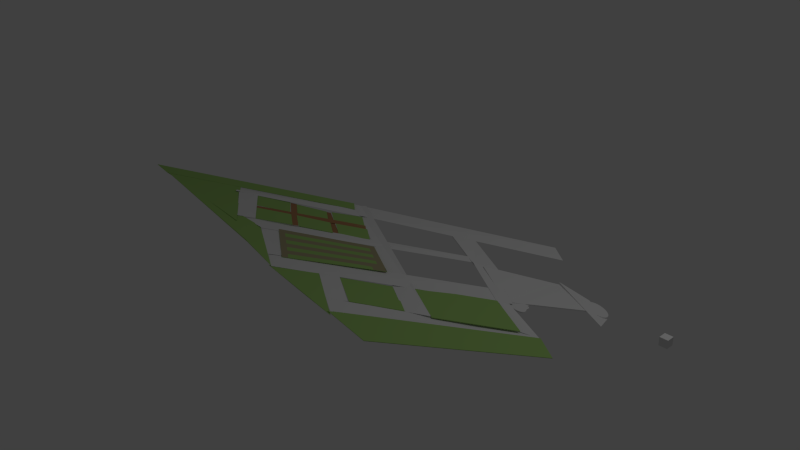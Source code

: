 # Source: MarvisBlendFile.blend  (saved by Blender 2.65.0; exported with 4.5.12 LTS)
import bpy
from mathutils import Matrix  # noqa: F401  (used for matrix-valued properties, if any)

bpy.ops.wm.read_factory_settings(use_empty=True)
scene = bpy.context.scene
scene.name = 'Scene'

# ---- collections
col_collection_1 = bpy.data.collections.new('Collection 1'); scene.collection.children.link(col_collection_1)

# ---- materials (node trees are filled in below, after node groups)
mat_whitegravel = bpy.data.materials.new('whitegravel')
mat_whitegravel.alpha_threshold = 0.0
mat_whitegravel.use_transparent_shadow = False
mat_whitegravel.preview_render_type = 'FLAT'
mat_whitegravel.roughness = 0.5
mat_whitegravel.line_color = (0.0, 0.0, 0.0, 1.0)
mat_blownfloor = bpy.data.materials.new('blownfloor')
mat_blownfloor.alpha_threshold = 0.0
mat_blownfloor.use_transparent_shadow = False
mat_blownfloor.preview_render_type = 'FLAT'
mat_blownfloor.diffuse_color = (0.402, 0.3626, 0.2155, 1.0)
mat_blownfloor.roughness = 0.5
mat_blownfloor.line_color = (0.0, 0.0, 0.0, 1.0)
mat_blown = bpy.data.materials.new('blown')
mat_blown.alpha_threshold = 0.0
mat_blown.use_transparent_shadow = False
mat_blown.preview_render_type = 'FLAT'
mat_blown.diffuse_color = (0.448, 0.2292, 0.1131, 1.0)
mat_blown.roughness = 0.5
mat_blown.line_color = (0.0, 0.0, 0.0, 1.0)
mat_floorgrass = bpy.data.materials.new('floorGrass')
mat_floorgrass.alpha_threshold = 0.0
mat_floorgrass.use_transparent_shadow = False
mat_floorgrass.preview_render_type = 'FLAT'
mat_floorgrass.diffuse_color = (0.3535, 0.5815, 0.1699, 1.0)
mat_floorgrass.roughness = 0.5
mat_floorgrass.line_color = (0.0, 0.0, 0.0, 1.0)

# ---- material node trees

# ---- world
world_world = bpy.data.worlds.new('World'); scene.world = world_world
world_world.color = (0.05088, 0.05088, 0.05088)
world_world.use_sun_shadow = False
world_world.sun_shadow_jitter_overblur = 0.0
world_world.cycles.sampling_method = 'MANUAL'
world_world.cycles.sample_map_resolution = 256

# ---- cameras
cam_camera = bpy.data.cameras.new('Camera')
cam_camera.clip_end = 100.0
cam_camera.lens = 35.0
cam_camera.sensor_width = 32.0
cam_camera.sensor_height = 18.0
cam_camera.ortho_scale = 7.314
cam_camera.dof.focus_distance = 0.0
cam_camera.dof.aperture_fstop = 128.0

# ---- lights
light_lamp = bpy.data.lights.new('Lamp', 'POINT')
light_lamp.transmission_factor = 0.0
light_lamp.cutoff_distance = 30.0
light_lamp.energy = 100.0
light_lamp.shadow_buffer_clip_start = 1.001
light_lamp.shadow_soft_size = 0.1
light_lamp.shadow_maximum_resolution = 0.006
light_lamp.use_absolute_resolution = True
light_lamp.cycles.use_multiple_importance_sampling = False

# ---- meshes
me_cube_013 = bpy.data.meshes.new('Cube.013')
me_cube_013.from_pydata([(-0.01957, -1.256, -2.508), (-0.04462, -0.7385, -2.283), (0.02155, 0.413, -0.1352), (0.03966, -0.1461, -0.6394), (-0.01957, -1.256, -2.417), (-0.04462, -0.7385, -2.192), (0.02155, 0.413, -0.04422), (0.03966, -0.1461, -0.5484)], [], [(4, 5, 1, 0), (5, 6, 2, 1), (6, 7, 3, 2), (7, 4, 0, 3), (0, 1, 2, 3), (7, 6, 5, 4)])
me_cube_013.materials.append(mat_whitegravel)
me_cube_013.use_remesh_preserve_volume = False
me_cube_013.use_remesh_preserve_attributes = False
me_cube_013.use_mirror_vertex_groups = False
me_cube_013.update()
me_cylinder_002 = bpy.data.meshes.new('Cylinder.002')
me_cylinder_002.from_pydata([(0.0, 0.0455, -0.0455), (0.0, 0.0455, 0.0455), (0.004637, 0.07013, -0.0455), (0.008877, 0.04463, 0.0455), (0.01317, 0.06754, -0.0455), (0.01741, 0.04204, 0.0455), (0.02104, 0.06333, -0.0455), (0.02104, 0.06333, 0.0455), (0.02794, 0.05768, -0.0455), (0.03218, 0.03218, 0.0455), (0.03895, 0.01192, -0.0455), (0.03784, 0.02528, 0.0455), (0.04204, 0.01741, -0.0455), (0.04204, 0.01741, 0.0455), (0.04463, 0.008877, -0.0455), (0.04463, 0.008877, 0.0455), (0.0455, 3.435e-09, -0.0455), (0.0455, 3.435e-09, 0.0455), (0.04463, -0.008877, -0.0455), (0.04463, -0.008877, 0.0455), (0.04204, -0.01741, -0.0455), (0.04204, -0.01741, 0.0455), (0.03784, -0.02528, -0.0455), (0.03784, -0.02528, 0.0455), (0.03218, -0.03218, -0.0455), (0.03218, -0.03218, 0.0455), (0.02528, -0.03784, -0.0455), (0.02528, -0.03784, 0.0455), (0.01741, -0.04204, -0.0455), (0.01741, -0.04204, 0.0455), (0.008877, -0.04463, -0.0455), (0.008877, -0.04463, 0.0455), (-1.483e-08, -0.0455, -0.0455), (-1.483e-08, -0.0455, 0.0455), (-0.008877, -0.04463, -0.0455), (-0.008877, -0.04463, 0.0455), (-0.01741, -0.04204, -0.0455), (-0.01741, -0.04204, 0.0455), (-0.02528, -0.03784, -0.0455), (-0.02528, -0.03784, 0.0455), (-0.03218, -0.03218, -0.0455), (-0.03218, -0.03218, 0.0455), (-0.03784, -0.02528, -0.0455), (-0.03784, -0.02528, 0.0455), (-0.04204, -0.01741, -0.0455), (-0.04204, -0.01741, 0.0455), (-0.04463, -0.008877, -0.0455), (-0.04463, -0.008877, 0.0455), (-0.0455, 4.394e-08, -0.0455), (-0.0455, 4.394e-08, 0.0455), (-0.04463, 0.008877, -0.0455), (-0.04463, 0.008877, 0.0455), (-0.04204, 0.01741, -0.0455), (-0.04204, 0.01741, 0.0455), (-0.03784, 0.02528, -0.0455), (-0.03784, 0.02528, 0.0455), (-0.03218, 0.03218, -0.0455), (-0.03218, 0.03218, 0.0455), (-0.02528, 0.03784, -0.0455), (-0.02528, 0.03784, 0.0455), (-0.01741, 0.04204, -0.0455), (-0.01741, 0.04204, 0.0455), (-0.008877, 0.04463, -0.0455), (-0.008877, 0.04463, 0.0455)], [], [(0, 1, 3, 2), (2, 3, 5, 4), (4, 5, 7, 6), (6, 7, 9, 8), (8, 9, 11, 10), (10, 11, 13, 12), (12, 13, 15, 14), (14, 15, 17, 16), (16, 17, 19, 18), (18, 19, 21, 20), (20, 21, 23, 22), (22, 23, 25, 24), (24, 25, 27, 26), (26, 27, 29, 28), (28, 29, 31, 30), (30, 31, 33, 32), (32, 33, 35, 34), (34, 35, 37, 36), (36, 37, 39, 38), (38, 39, 41, 40), (40, 41, 43, 42), (42, 43, 45, 44), (44, 45, 47, 46), (46, 47, 49, 48), (48, 49, 51, 50), (50, 51, 53, 52), (52, 53, 55, 54), (54, 55, 57, 56), (56, 57, 59, 58), (58, 59, 61, 60), (3, 1, 63, 61, 59, 57, 55, 53, 51, 49, 47, 45, 43, 41, 39, 37, 35, 33, 31, 29, 27, 25, 23, 21, 19, 17, 15, 13, 11, 9, 7, 5), (62, 63, 1, 0), (60, 61, 63, 62), (0, 2, 4, 6, 8, 10, 12, 14, 16, 18, 20, 22, 24, 26, 28, 30, 32, 34, 36, 38, 40, 42, 44, 46, 48, 50, 52, 54, 56, 58, 60, 62)])
me_cylinder_002.materials.append(mat_whitegravel)
me_cylinder_002.use_remesh_preserve_volume = False
me_cylinder_002.use_remesh_preserve_attributes = False
me_cylinder_002.use_mirror_vertex_groups = False
me_cylinder_002.update()
me_plane_019 = bpy.data.meshes.new('Plane.019')
me_plane_019.from_pydata([(0.1266, -0.01468, 0.0655), (-0.1567, 0.004074, -0.07029), (0.1486, 0.02329, 0.1136), (-0.09884, 0.03789, 0.008431)], [], [(1, 0, 2, 3)])
me_plane_019.materials.append(mat_whitegravel)
me_plane_019.use_remesh_preserve_volume = False
me_plane_019.use_remesh_preserve_attributes = False
me_plane_019.use_mirror_vertex_groups = False
me_plane_019.update()
me_cylinder_001 = bpy.data.meshes.new('Cylinder.001')
me_cylinder_001.from_pydata([(0.0, 0.0455, -0.0455), (0.0, 0.0455, 0.0455), (0.008877, 0.04463, -0.0455), (0.008877, 0.04463, 0.0455), (0.01741, 0.04204, -0.0455), (0.01741, 0.04204, 0.0455), (0.02528, 0.03784, -0.0455), (0.02528, 0.03784, 0.0455), (0.03218, 0.03218, -0.0455), (0.03218, 0.03218, 0.0455), (0.03784, 0.02528, -0.0455), (0.03784, 0.02528, 0.0455), (0.04204, 0.01741, -0.0455), (0.04204, 0.01741, 0.0455), (0.04463, 0.008877, -0.0455), (0.04463, 0.008877, 0.0455), (0.0455, 3.435e-09, -0.0455), (0.0455, 3.435e-09, 0.0455), (0.04463, -0.008877, -0.0455), (0.04463, -0.008877, 0.0455), (0.04204, -0.01741, -0.0455), (0.04204, -0.01741, 0.0455), (0.03784, -0.02528, -0.0455), (0.03784, -0.02528, 0.0455), (0.03218, -0.03218, -0.0455), (0.03218, -0.03218, 0.0455), (0.02528, -0.03784, -0.0455), (0.02528, -0.03784, 0.0455), (0.01741, -0.04204, -0.0455), (0.01741, -0.04204, 0.0455), (0.008877, -0.04463, -0.0455), (0.008877, -0.04463, 0.0455), (-1.483e-08, -0.0455, -0.0455), (-1.483e-08, -0.0455, 0.0455), (-0.008877, -0.04463, -0.0455), (-0.008877, -0.04463, 0.0455), (-0.01741, -0.04204, -0.0455), (-0.01741, -0.04204, 0.0455), (-0.02528, -0.03784, -0.0455), (-0.02528, -0.03784, 0.0455), (-0.03218, -0.03218, -0.0455), (-0.03218, -0.03218, 0.0455), (-0.03784, -0.02528, -0.0455), (-0.03784, -0.02528, 0.0455), (-0.04204, -0.01741, -0.0455), (-0.04204, -0.01741, 0.0455), (-0.04463, -0.008877, -0.0455), (-0.04463, -0.008877, 0.0455), (-0.0455, 4.394e-08, -0.0455), (-0.0455, 4.394e-08, 0.0455), (-0.04463, 0.008877, -0.0455), (-0.04463, 0.008877, 0.0455), (-0.04204, 0.01741, -0.0455), (-0.04204, 0.01741, 0.0455), (-0.03784, 0.02528, -0.0455), (-0.03784, 0.02528, 0.0455), (-0.03218, 0.03218, -0.0455), (-0.03218, 0.03218, 0.0455), (-0.02528, 0.03784, -0.0455), (-0.02528, 0.03784, 0.0455), (-0.01741, 0.04204, -0.0455), (-0.01741, 0.04204, 0.0455), (-0.008877, 0.04463, -0.0455), (-0.008877, 0.04463, 0.0455)], [], [(0, 1, 3, 2), (2, 3, 5, 4), (4, 5, 7, 6), (6, 7, 9, 8), (8, 9, 11, 10), (10, 11, 13, 12), (12, 13, 15, 14), (14, 15, 17, 16), (16, 17, 19, 18), (18, 19, 21, 20), (20, 21, 23, 22), (22, 23, 25, 24), (24, 25, 27, 26), (26, 27, 29, 28), (28, 29, 31, 30), (30, 31, 33, 32), (32, 33, 35, 34), (34, 35, 37, 36), (36, 37, 39, 38), (38, 39, 41, 40), (40, 41, 43, 42), (42, 43, 45, 44), (44, 45, 47, 46), (46, 47, 49, 48), (48, 49, 51, 50), (50, 51, 53, 52), (52, 53, 55, 54), (54, 55, 57, 56), (56, 57, 59, 58), (58, 59, 61, 60), (3, 1, 63, 61, 59, 57, 55, 53, 51, 49, 47, 45, 43, 41, 39, 37, 35, 33, 31, 29, 27, 25, 23, 21, 19, 17, 15, 13, 11, 9, 7, 5), (62, 63, 1, 0), (60, 61, 63, 62), (0, 2, 4, 6, 8, 10, 12, 14, 16, 18, 20, 22, 24, 26, 28, 30, 32, 34, 36, 38, 40, 42, 44, 46, 48, 50, 52, 54, 56, 58, 60, 62)])
me_cylinder_001.materials.append(mat_whitegravel)
me_cylinder_001.use_remesh_preserve_volume = False
me_cylinder_001.use_remesh_preserve_attributes = False
me_cylinder_001.use_mirror_vertex_groups = False
me_cylinder_001.update()
me_cube_017 = bpy.data.meshes.new('Cube.017')
me_cube_017.from_pydata([(-0.0492, -0.07864, -0.5356), (-0.07818, 0.2698, -0.1736), (-0.05753, 0.4587, 0.8062), (0.01227, -0.4137, -0.792), (-0.0492, -0.07864, -0.4446), (-0.07818, 0.2698, -0.08256), (-0.05754, 0.4587, 0.8974), (0.01227, -0.4137, -0.7009)], [], [(4, 5, 1, 0), (5, 6, 2, 1), (6, 7, 3, 2), (7, 4, 0, 3), (0, 1, 2, 3), (7, 6, 5, 4)])
me_cube_017.materials.append(mat_whitegravel)
me_cube_017.use_remesh_preserve_volume = False
me_cube_017.use_remesh_preserve_attributes = False
me_cube_017.use_mirror_vertex_groups = False
me_cube_017.update()
me_cube_016 = bpy.data.meshes.new('Cube.016')
me_cube_016.from_pydata([(-0.0492, -0.07864, -0.5356), (-0.07818, 0.2698, -0.1736), (0.03352, 0.2266, -0.2598), (0.06231, -0.224, -0.3908), (-0.0492, -0.07864, -0.4446), (-0.07818, 0.2698, -0.08256), (0.03352, 0.2266, -0.1688), (0.06231, -0.224, -0.2998)], [], [(4, 5, 1, 0), (5, 6, 2, 1), (6, 7, 3, 2), (7, 4, 0, 3), (0, 1, 2, 3), (7, 6, 5, 4)])
me_cube_016.materials.append(mat_whitegravel)
me_cube_016.use_remesh_preserve_volume = False
me_cube_016.use_remesh_preserve_attributes = False
me_cube_016.use_mirror_vertex_groups = False
me_cube_016.update()
me_plane_016 = bpy.data.meshes.new('Plane.016')
me_plane_016.from_pydata([(0.04826, 0.001106, 0.05105), (-0.1221, 0.005795, -0.05819), (0.1078, 0.03854, 0.1107), (-0.113, 0.03263, 0.000505)], [], [(1, 0, 2, 3)])
me_plane_016.materials.append(mat_whitegravel)
me_plane_016.use_remesh_preserve_volume = False
me_plane_016.use_remesh_preserve_attributes = False
me_plane_016.use_mirror_vertex_groups = False
me_plane_016.update()
me_plane_015 = bpy.data.meshes.new('Plane.015')
me_plane_015.from_pydata([(0.02585, -0.03047, -0.0564), (-0.1475, -0.0166, -0.1273), (0.04494, 0.02299, 0.02065), (-0.1124, 0.03343, -0.0566)], [], [(1, 0, 2, 3)])
me_plane_015.materials.append(mat_whitegravel)
me_plane_015.use_remesh_preserve_volume = False
me_plane_015.use_remesh_preserve_attributes = False
me_plane_015.use_mirror_vertex_groups = False
me_plane_015.update()
me_plane_014 = bpy.data.meshes.new('Plane.014')
me_plane_014.from_pydata([(0.05546, -0.04336, -0.03887), (-0.1491, -0.01146, -0.05639), (0.08872, 0.008295, 0.04149), (-0.1044, 0.04233, 0.008976)], [], [(1, 0, 2, 3)])
me_plane_014.materials.append(mat_whitegravel)
me_plane_014.use_remesh_preserve_volume = False
me_plane_014.use_remesh_preserve_attributes = False
me_plane_014.use_mirror_vertex_groups = False
me_plane_014.update()
me_plane_013 = bpy.data.meshes.new('Plane.013')
me_plane_013.from_pydata([(0.05546, -0.04336, -0.03887), (-0.1502, -0.01223, -0.1253), (0.08872, 0.008295, 0.04149), (-0.1038, 0.04312, -0.04752)], [], [(1, 0, 2, 3)])
me_plane_013.materials.append(mat_whitegravel)
me_plane_013.use_remesh_preserve_volume = False
me_plane_013.use_remesh_preserve_attributes = False
me_plane_013.use_mirror_vertex_groups = False
me_plane_013.update()
me_plane_012 = bpy.data.meshes.new('Plane.012')
me_plane_012.from_pydata([(0.1951, -0.1009, -0.2108), (-0.1047, 0.0466, 0.06599), (0.1822, -0.05098, -0.15), (-0.1066, 0.0942, 0.03293)], [], [(1, 0, 2, 3)])
me_plane_012.materials.append(mat_whitegravel)
me_plane_012.use_remesh_preserve_volume = False
me_plane_012.use_remesh_preserve_attributes = False
me_plane_012.use_mirror_vertex_groups = False
me_plane_012.update()
me_plane_011 = bpy.data.meshes.new('Plane.011')
me_plane_011.from_pydata([(0.3511, -0.1683, -0.1984), (-0.1301, 0.008685, 0.004849), (0.3702, -0.1375, -0.2885), (-0.08914, 0.07073, -0.1102)], [], [(1, 0, 2, 3)])
me_plane_011.materials.append(mat_whitegravel)
me_plane_011.use_remesh_preserve_volume = False
me_plane_011.use_remesh_preserve_attributes = False
me_plane_011.use_mirror_vertex_groups = False
me_plane_011.update()
me_plane_010 = bpy.data.meshes.new('Plane.010')
me_plane_010.from_pydata([(0.3509, -0.1894, -0.5858), (-0.09907, 0.02532, -0.08257), (0.3388, -0.1069, -0.5001), (-0.1202, 0.1276, -0.03487)], [], [(1, 0, 2, 3)])
me_plane_010.materials.append(mat_whitegravel)
me_plane_010.use_remesh_preserve_volume = False
me_plane_010.use_remesh_preserve_attributes = False
me_plane_010.use_mirror_vertex_groups = False
me_plane_010.update()
me_plane_009 = bpy.data.meshes.new('Plane.009')
me_plane_009.from_pydata([(0.403, -0.1448, -0.3914), (-0.05222, -0.008172, 0.01351), (0.3977, -0.1111, -0.352), (-0.1066, 0.0942, 0.03293)], [], [(1, 0, 2, 3)])
me_plane_009.materials.append(mat_whitegravel)
me_plane_009.use_remesh_preserve_volume = False
me_plane_009.use_remesh_preserve_attributes = False
me_plane_009.use_mirror_vertex_groups = False
me_plane_009.update()
me_plane_008 = bpy.data.meshes.new('Plane.008')
me_plane_008.from_pydata([(0.3987, -0.157, -0.4195), (-0.04912, -0.05238, -0.00195), (0.3828, -0.08179, -0.3358), (-0.06573, 0.05126, 0.01371)], [], [(1, 0, 2, 3)])
me_plane_008.materials.append(mat_whitegravel)
me_plane_008.use_remesh_preserve_volume = False
me_plane_008.use_remesh_preserve_attributes = False
me_plane_008.use_mirror_vertex_groups = False
me_plane_008.update()
me_plane_007 = bpy.data.meshes.new('Plane.007')
me_plane_007.from_pydata([(0.3235, -0.05626, -0.4122), (-0.05607, -0.02244, -0.03863), (0.2841, -0.007884, -0.4242), (-0.07163, 0.06986, -0.03646)], [], [(1, 0, 2, 3)])
me_plane_007.materials.append(mat_whitegravel)
me_plane_007.use_remesh_preserve_volume = False
me_plane_007.use_remesh_preserve_attributes = False
me_plane_007.use_mirror_vertex_groups = False
me_plane_007.update()
me_plane_006 = bpy.data.meshes.new('Plane.006')
me_plane_006.from_pydata([(0.03941, -0.03829, 0.0), (-0.04395, -0.08863, -0.01711), (0.04521, 0.1227, -0.008553), (-0.03829, 0.03579, -0.02118)], [], [(1, 0, 2, 3)])
me_plane_006.materials.append(mat_blownfloor)
me_plane_006.use_remesh_preserve_volume = False
me_plane_006.use_remesh_preserve_attributes = False
me_plane_006.use_mirror_vertex_groups = False
me_plane_006.update()
me_plane_005 = bpy.data.meshes.new('Plane.005')
me_plane_005.from_pydata([(0.04319, -0.01012, -0.01852), (-0.05231, -0.09656, -0.01618), (0.04614, 0.1293, -0.02536), (-0.04727, 0.03223, -0.0288)], [], [(1, 0, 2, 3)])
me_plane_005.materials.append(mat_blownfloor)
me_plane_005.use_remesh_preserve_volume = False
me_plane_005.use_remesh_preserve_attributes = False
me_plane_005.use_mirror_vertex_groups = False
me_plane_005.update()
me_plane_004 = bpy.data.meshes.new('Plane.004')
me_plane_004.from_pydata([(0.008223, -0.05459, -0.05008), (-0.02873, -0.05844, -0.04682), (0.007898, 0.0613, -0.003819), (-0.02986, 0.05884, 0.009306)], [], [(1, 0, 2, 3)])
me_plane_004.materials.append(mat_blown)
me_plane_004.use_remesh_preserve_volume = False
me_plane_004.use_remesh_preserve_attributes = False
me_plane_004.use_mirror_vertex_groups = False
me_plane_004.update()
me_plane_003 = bpy.data.meshes.new('Plane.003')
me_plane_003.from_pydata([(0.07339, -0.05267, -0.04647), (-0.04847, -0.04717, -0.04621), (0.01407, 0.03906, -0.002787), (-0.0571, 0.04386, 0.0003789)], [], [(1, 0, 2, 3)])
me_plane_003.materials.append(mat_blown)
me_plane_003.use_remesh_preserve_volume = False
me_plane_003.use_remesh_preserve_attributes = False
me_plane_003.use_mirror_vertex_groups = False
me_plane_003.update()
me_plane_002 = bpy.data.meshes.new('Plane.002')
me_plane_002.from_pydata([(0.0311, -0.04809, -0.04729), (-0.07011, -0.04331, -0.04602), (0.04809, 0.04282, 0.0008517), (-0.04211, 0.04911, 0.00342)], [], [(1, 0, 2, 3)])
me_plane_002.materials.append(mat_blown)
me_plane_002.use_remesh_preserve_volume = False
me_plane_002.use_remesh_preserve_attributes = False
me_plane_002.use_mirror_vertex_groups = False
me_plane_002.update()
me_cube_015 = bpy.data.meshes.new('Cube.015')
me_cube_015.from_pydata([(-0.08388, -0.1494, 5.253), (0.06217, 0.01157, -26.35), (2.817, -0.3019, -40.66), (2.232, -0.4492, 3.181), (-0.0812, -0.14, 5.236), (0.06212, 0.01948, -26.16), (2.816, -0.2938, -40.51), (2.233, -0.4413, 3.34)], [], [(4, 5, 1, 0), (5, 6, 2, 1), (6, 7, 3, 2), (7, 4, 0, 3), (0, 1, 2, 3), (7, 6, 5, 4)])
me_cube_015.materials.append(mat_floorgrass)
me_cube_015.use_remesh_preserve_volume = False
me_cube_015.use_remesh_preserve_attributes = False
me_cube_015.use_mirror_vertex_groups = False
me_cube_015.update()
me_cube_014 = bpy.data.meshes.new('Cube.014')
me_cube_014.from_pydata([(-0.3218, -0.261, 15.09), (-0.1725, 0.01098, -14.7), (0.5293, 0.03302, -25.06), (0.4006, -0.2568, 8.755), (-0.3196, -0.2583, 14.81), (-0.1726, 0.01889, -14.51), (0.5289, 0.04116, -24.91), (0.4018, -0.2489, 8.914), (-0.246, -0.1187, 0.1868), (-0.1725, 0.01494, -14.6), (-0.2473, -0.1274, 0.1026), (-0.3208, -0.261, 14.89), (0.1782, 0.03003, -19.71), (0.5291, 0.03709, -24.99), (0.1784, 0.022, -19.88), (0.4653, -0.1039, -7.999), (0.4012, -0.2528, 8.834), (0.465, -0.1119, -8.154), (0.04116, -0.2526, 11.9), (0.03925, -0.2613, 11.83), (-0.2467, -0.123, 0.1447), (0.1783, 0.02601, -19.8), (0.4651, -0.1079, -8.077), (0.0402, -0.2569, 11.86), (0.1088, -0.1196, -4.026), (0.1097, -0.1113, -3.906), (-0.2093, -0.04991, -7.163), (-0.1725, 0.01296, -14.65), (-0.2847, -0.1966, 7.503), (-0.3201, -0.2587, 14.89), (0.3535, 0.0356, -22.31), (0.5292, 0.03505, -25.02), (0.002943, 0.01649, -17.29), (0.4335, -0.1764, 0.4573), (0.4009, -0.2548, 8.794), (0.4971, -0.03943, -16.61), (-0.1392, -0.2545, 13.39), (0.2199, -0.259, 10.29), (-0.2827, -0.1875, 7.536), (-0.1725, 0.01691, -14.56), (-0.2099, -0.0582, -7.298), (-0.3215, -0.2634, 14.9), (0.002796, 0.02446, -17.11), (0.529, 0.03913, -24.95), (0.3538, 0.02751, -22.47), (0.4971, -0.03135, -16.46), (0.4015, -0.2509, 8.874), (0.4328, -0.1843, 0.3003), (0.2215, -0.2507, 10.41), (-0.1415, -0.2635, 13.37), (-0.247, -0.1252, 0.1236), (-0.2463, -0.1209, 0.1658), (-0.2837, -0.192, 7.519), (-0.2096, -0.05406, -7.23), (0.1783, 0.02401, -19.84), (0.1782, 0.02802, -19.75), (0.00287, 0.02047, -17.2), (0.3537, 0.03155, -22.39), (0.4651, -0.1099, -8.115), (0.4652, -0.1059, -8.038), (0.4971, -0.03539, -16.53), (0.4332, -0.1803, 0.3788), (0.03972, -0.2591, 11.85), (0.04068, -0.2548, 11.88), (0.2207, -0.2549, 10.35), (-0.1403, -0.259, 13.38), (0.2869, -0.1158, -6.09), (-0.06925, -0.1235, -1.962), (0.07403, -0.1904, 3.901), (0.1436, -0.04882, -11.95), (-0.06818, -0.115, -1.86), (0.2875, -0.1076, -5.953), (0.0754, -0.1819, 3.997), (0.1439, -0.04063, -11.81), (-0.2098, -0.05613, -7.264), (0.3538, 0.02953, -22.43), (0.433, -0.1823, 0.3395), (-0.1409, -0.2612, 13.37), (0.3204, -0.04412, -14.28), (-0.03269, -0.04527, -9.486), (-0.2842, -0.1943, 7.511), (-0.2832, -0.1898, 7.528), (-0.2094, -0.05199, -7.196), (0.002907, 0.01848, -17.24), (0.002833, 0.02247, -17.16), (0.3536, 0.03357, -22.35), (0.4971, -0.03741, -16.57), (0.4971, -0.03337, -16.49), (0.4334, -0.1784, 0.418), (0.2203, -0.2569, 10.32), (0.2211, -0.2528, 10.38), (-0.1397, -0.2567, 13.39), (0.2534, -0.1874, 2.101), (-0.1054, -0.1935, 5.702), (-0.03316, -0.05351, -9.625), (-0.1037, -0.1847, 5.767), (0.2545, -0.1792, 2.227), (0.3205, -0.03599, -14.13), (-0.1909, -0.01551, -10.84), (-0.1725, 0.01197, -14.67), (-0.3031, -0.2264, 11.39), (-0.3198, -0.2575, 14.89), (0.4412, 0.03838, -23.61), (0.5292, 0.03403, -25.04), (-0.08478, 0.01374, -15.99), (0.4177, -0.2126, 4.685), (0.4008, -0.2558, 8.774), (0.5132, -0.003209, -20.84), (-0.2293, -0.2554, 14.14), (0.3103, -0.2579, 9.523), (-0.3013, -0.2239, 11.13), (-0.1726, 0.0179, -14.54), (-0.1912, -0.02361, -11.0), (-0.3218, -0.2646, 14.9), (-0.08488, 0.02168, -15.81), (0.5289, 0.04015, -24.93), (0.4416, 0.03026, -23.77), (0.513, 0.004909, -20.68), (0.4016, -0.2499, 8.894), (0.4167, -0.2206, 4.527), (0.3116, -0.2498, 9.66), (-0.2315, -0.2599, 14.32), (-0.2472, -0.1263, 0.1131), (-0.2462, -0.1198, 0.1763), (-0.3023, -0.2265, 11.21), (-0.2281, -0.08855, -3.543), (0.1784, 0.023, -19.86), (0.1782, 0.02902, -19.73), (-0.08483, 0.01771, -15.9), (0.266, 0.02878, -21.09), (0.465, -0.1109, -8.135), (0.4653, -0.1049, -8.019), (0.5131, 0.0008499, -20.76), (0.4492, -0.1441, -3.849), (0.03948, -0.2602, 11.84), (0.04092, -0.2537, 11.89), (0.311, -0.2539, 9.592), (-0.05005, -0.258, 12.62), (0.3759, -0.1138, -7.122), (-0.1583, -0.1254, -0.9295), (0.05664, -0.2259, 7.865), (0.1262, -0.08422, -7.989), (-0.1571, -0.1169, -0.8364), (0.3764, -0.1057, -6.976), (0.05828, -0.2173, 7.948), (0.1268, -0.07596, -7.858), (-0.2276, -0.08432, -3.488), (-0.1725, 0.01395, -14.63), (-0.266, -0.162, 3.803), (-0.3205, -0.2599, 14.89), (0.2658, 0.03281, -21.01), (0.5291, 0.03607, -25.01), (0.09067, 0.01924, -18.58), (0.4494, -0.1401, -3.771), (0.4011, -0.2538, 8.814), (0.481, -0.07566, -12.38), (-0.049, -0.2535, 12.65), (0.1296, -0.2601, 11.06), (-0.2644, -0.1531, 3.862), (-0.1725, 0.01593, -14.58), (-0.2286, -0.09279, -3.597), (-0.3211, -0.2622, 14.9), (0.09047, 0.02724, -18.41), (0.529, 0.03811, -24.97), (0.2661, 0.02475, -21.18), (0.4812, -0.0676, -12.23), (0.4014, -0.2518, 8.854), (0.4489, -0.1481, -3.927), (0.1313, -0.2517, 11.15), (-0.0511, -0.2624, 12.6), (-0.2468, -0.1241, 0.1342), (-0.2465, -0.122, 0.1552), (-0.2652, -0.1575, 3.832), (-0.1911, -0.01956, -10.92), (0.1783, 0.02501, -19.82), (0.1782, 0.02702, -19.78), (0.09057, 0.02324, -18.5), (0.4414, 0.03432, -23.69), (0.4651, -0.1089, -8.096), (0.4652, -0.1069, -8.057), (0.4811, -0.07163, -12.3), (0.4172, -0.2166, 4.606), (0.03996, -0.258, 11.86), (0.04044, -0.2558, 11.87), (0.1305, -0.2559, 11.11), (-0.2306, -0.26, 14.14), (0.1979, -0.1177, -5.058), (0.01978, -0.1216, -2.994), (0.09143, -0.155, -0.0621), (0.161, -0.01341, -15.92), (0.02074, -0.1131, -2.883), (0.1986, -0.1094, -4.929), (0.09253, -0.1466, 0.0453), (0.161, -0.005302, -15.76), (-0.2098, -0.05716, -7.281), (-0.2097, -0.05509, -7.247), (-0.2284, -0.09067, -3.57), (-0.1911, -0.02158, -10.96), (0.3538, 0.02852, -22.45), (0.3537, 0.03054, -22.41), (0.266, 0.02677, -21.13), (0.4415, 0.03229, -23.73), (0.4329, -0.1833, 0.3199), (0.4331, -0.1813, 0.3592), (0.449, -0.1461, -3.888), (0.417, -0.2186, 4.567), (-0.1412, -0.2624, 13.37), (-0.1406, -0.2601, 13.38), (-0.05058, -0.2602, 12.61), (-0.2312, -0.2623, 14.14), (0.4087, -0.04178, -15.44), (0.232, -0.04647, -13.12), (0.3036, -0.07994, -10.19), (0.3371, -0.008309, -18.38), (-0.121, -0.04759, -8.324), (0.05561, -0.04295, -10.65), (-0.05044, -0.08014, -5.673), (-0.01495, -0.01041, -13.3), (-0.2845, -0.1954, 7.507), (-0.284, -0.1932, 7.515), (-0.3029, -0.2288, 11.2), (-0.2656, -0.1598, 3.817), (-0.2835, -0.1909, 7.524), (-0.283, -0.1887, 7.532), (-0.3017, -0.2242, 11.21), (-0.2648, -0.1553, 3.847), (-0.2095, -0.05302, -7.213), (-0.2094, -0.05095, -7.179), (-0.2279, -0.08643, -3.515), (-0.191, -0.01754, -10.88), (0.002925, 0.01749, -17.27), (0.002888, 0.01948, -17.22), (-0.08481, 0.01572, -15.95), (0.09062, 0.02124, -18.54), (0.002852, 0.02147, -17.18), (0.002815, 0.02346, -17.13), (-0.08486, 0.01969, -15.86), (0.09052, 0.02524, -18.46), (0.3536, 0.03256, -22.37), (0.3535, 0.03458, -22.33), (0.2659, 0.0308, -21.05), (0.4413, 0.03635, -23.65), (0.4971, -0.03842, -16.59), (0.4971, -0.0364, -16.55), (0.5132, -0.00118, -20.8), (0.4811, -0.07364, -12.34), (0.4971, -0.03438, -16.51), (0.4971, -0.03236, -16.47), (0.513, 0.002879, -20.72), (0.4812, -0.06962, -12.27), (0.4333, -0.1794, 0.3984), (0.4335, -0.1774, 0.4376), (0.4493, -0.1421, -3.81), (0.4174, -0.2146, 4.646), (0.2201, -0.258, 10.31), (0.2205, -0.2559, 10.33), (0.3106, -0.2559, 9.557), (0.13, -0.258, 11.08), (0.2209, -0.2538, 10.36), (0.2213, -0.2518, 10.39), (0.3113, -0.2518, 9.626), (0.1309, -0.2538, 11.13), (-0.14, -0.2579, 13.38), (-0.1394, -0.2556, 13.39), (-0.04953, -0.2557, 12.63), (-0.2299, -0.2577, 14.14), (0.3431, -0.1859, 1.201), (0.1637, -0.1889, 3.001), (0.2367, -0.2232, 6.196), (0.2702, -0.1516, -1.994), (-0.01566, -0.192, 4.802), (-0.195, -0.195, 6.602), (-0.1234, -0.2285, 9.534), (-0.0873, -0.1585, 1.87), (0.05523, -0.05116, -10.79), (-0.1215, -0.05585, -8.461), (-0.0512, -0.08851, -5.793), (-0.01511, -0.01851, -13.46), (-0.1932, -0.1861, 6.651), (-0.01413, -0.1833, 4.882), (-0.1214, -0.2196, 9.58), (-0.08592, -0.1499, 1.953), (0.1649, -0.1806, 3.112), (0.344, -0.1778, 1.342), (0.238, -0.2149, 6.317), (0.271, -0.1434, -1.863), (0.2322, -0.03831, -12.97), (0.4088, -0.03367, -15.29), (0.304, -0.07178, -10.04), (0.337, -0.0001963, -18.22), (-0.1912, -0.0226, -10.98), (0.4415, 0.03128, -23.75), (0.4168, -0.2196, 4.547), (-0.2315, -0.2635, 14.13), (0.4252, -0.005759, -19.61), (-0.1029, -0.01296, -12.07), (-0.2658, -0.1609, 3.81), (-0.265, -0.1564, 3.839), (-0.191, -0.01855, -10.9), (0.09064, 0.02024, -18.56), (0.09055, 0.02424, -18.48), (0.4413, 0.03534, -23.67), (0.4811, -0.07465, -12.36), (0.4811, -0.07062, -12.29), (0.4173, -0.2156, 4.626), (0.1298, -0.2591, 11.07), (0.1307, -0.2548, 11.12), (-0.2302, -0.2589, 14.14), (0.3595, -0.1498, -2.961), (0.002061, -0.1568, 0.9041), (0.07295, -0.01596, -14.69), (-0.1751, -0.1515, 2.907), (0.1818, -0.145, -0.9088), (0.249, -0.002749, -16.99), (-0.2285, -0.09173, -3.584), (-0.2283, -0.08961, -3.556), (-0.1911, -0.02057, -10.94), (0.2661, 0.02576, -21.16), (0.266, 0.02777, -21.11), (0.4414, 0.03331, -23.71), (0.449, -0.1471, -3.907), (0.4491, -0.1451, -3.868), (0.4171, -0.2176, 4.587), (-0.05084, -0.2613, 12.6), (-0.05031, -0.2591, 12.62), (-0.2309, -0.2612, 14.14), (0.3923, -0.0778, -11.28), (0.2149, -0.08208, -9.087), (0.2491, -0.01086, -17.15), (-0.139, -0.08223, -4.58), (0.03817, -0.07805, -6.765), (0.07304, -0.007854, -14.53), (-0.3032, -0.23, 11.2), (-0.3026, -0.2277, 11.21), (-0.2654, -0.1587, 3.825), (-0.302, -0.2254, 11.21), (-0.3014, -0.2231, 11.21), (-0.2646, -0.1542, 3.854), (-0.228, -0.08749, -3.529), (-0.2278, -0.08538, -3.502), (-0.191, -0.01652, -10.86), (-0.08479, 0.01473, -15.97), (-0.08482, 0.01671, -15.93), (0.0906, 0.02224, -18.52), (-0.08484, 0.0187, -15.88), (-0.08487, 0.02068, -15.83), (0.0905, 0.02624, -18.43), (0.2659, 0.02979, -21.07), (0.2659, 0.0318, -21.03), (0.4412, 0.03737, -23.63), (0.5132, -0.002194, -20.82), (0.5131, -0.0001648, -20.78), (0.4811, -0.07264, -12.32), (0.5131, 0.001865, -20.74), (0.513, 0.003894, -20.7), (0.4812, -0.06861, -12.25), (0.4492, -0.1431, -3.829), (0.4494, -0.1411, -3.79), (0.4175, -0.2136, 4.666), (0.3105, -0.2569, 9.54), (0.3108, -0.2549, 9.574), (0.1302, -0.257, 11.1), (0.3111, -0.2528, 9.609), (0.3115, -0.2508, 9.643), (0.1311, -0.2527, 11.14), (-0.04979, -0.2569, 12.63), (-0.04926, -0.2546, 12.64), (-0.2296, -0.2566, 14.14), (0.3267, -0.2219, 5.362), (0.1467, -0.2245, 7.031), (0.1808, -0.1533, -1.028), (-0.03338, -0.2272, 8.7), (-0.2131, -0.2251, 10.55), (-0.1767, -0.1602, 2.836), (0.0375, -0.08636, -6.891), (-0.1399, -0.09065, -4.695), (-0.1032, -0.02106, -12.23), (-0.2113, -0.2208, 10.4), (-0.03157, -0.2184, 8.764), (0.003303, -0.1482, 0.9994), (0.1481, -0.2161, 7.133), (0.3278, -0.2138, 5.501), (0.3602, -0.1417, -2.817), (0.2154, -0.07387, -8.95), (0.3926, -0.06969, -11.13), (0.425, 0.002356, -19.45), (0.5212, 0.0149, -22.95), (0.3555, -0.2573, 9.139), (0.4854, 0.03164, -24.41), (0.4087, -0.2387, 6.641), (0.4204, -0.1129, -7.638), (0.473, -0.09377, -10.27), (0.4569, -0.13, -6.04), (0.4529, -0.04061, -16.03), (0.388, -0.1851, 0.7504), (0.3888, -0.1771, 0.8997), (0.5052, -0.02132, -18.72), (0.4248, -0.2024, 2.414), (0.4415, -0.1582, -1.657), (0.4891, -0.05755, -14.49), (0.4692, -0.004484, -20.22), (0.417, -0.02377, -17.53), (0.4334, 0.01225, -21.69), (0.4042, -0.149, -3.444), (0.3677, -0.1318, -5.041), (0.4367, -0.07673, -11.83), (0.3841, -0.09581, -9.203), (0.4005, -0.05979, -13.36), (0.3717, -0.2212, 4.945), (0.3185, -0.2399, 7.442), (0.3349, -0.2039, 3.281), (0.4048, -0.1409, -3.294), (0.3521, -0.1598, -0.7374), (0.4773, 0.01358, -22.32), (0.4123, -0.1309, -5.541), (0.4448, -0.05867, -13.93), (0.3798, -0.2032, 2.848), (0.4611, -0.02255, -18.12), (0.4286, -0.09479, -9.735), (0.3636, -0.2393, 7.042), (0.3968, -0.159, -1.197), (-0.1286, 0.01236, -15.35), (-0.2745, -0.2579, 14.43), (-0.3104, -0.2411, 12.97), (-0.1819, -0.006313, -12.85), (-0.2028, -0.1264, -0.4135), (-0.2016, -0.1178, -0.3248), (-0.2368, -0.1015, -1.651), (-0.2567, -0.1447, 1.953), (-0.1651, -0.04875, -7.743), (-0.2399, -0.1958, 7.053), (-0.1657, -0.05702, -7.879), (-0.238, -0.1868, 7.094), (-0.2001, -0.03271, -9.0), (-0.2941, -0.2139, 9.353), (-0.2736, -0.1703, 5.699), (-0.2193, -0.07549, -5.448), (-0.1469, -0.01424, -11.45), (-0.112, -0.03028, -10.2), (-0.2198, -0.1523, 3.385), (-0.1842, -0.1688, 4.779), (-0.1833, -0.08327, -4.034), (-0.1481, -0.09955, -2.708), (-0.2581, -0.2258, 10.97), (-0.2042, -0.2124, 8.485), (-0.2214, -0.1611, 3.32), (-0.1675, -0.1428, 0.9535), (-0.1843, -0.09172, -4.146), (-0.1307, -0.07325, -6.578), (-0.1472, -0.02233, -11.61), (-0.09397, -0.003661, -14.11), (-0.2563, -0.2233, 10.73), (-0.2203, -0.2381, 12.27), (-0.156, -0.03149, -9.598), (-0.2289, -0.1696, 5.239), (-0.1924, -0.1005, -2.179), (-0.2492, -0.2131, 8.919), (-0.2121, -0.1438, 1.453), (-0.175, -0.07437, -6.013), (-0.1379, -0.004987, -13.48), (-0.2654, -0.2406, 12.58), (-0.3124, -0.2437, 13.24), (-0.1506, 0.01167, -15.02), (-0.2971, -0.2581, 14.62), (-0.315, -0.2497, 13.89), (-0.1772, 0.002335, -13.77), (-0.2766, -0.2605, 14.7), (-0.2806, -0.2261, 11.18), (-0.2223, -0.2425, 12.43), (-0.1692, -0.02297, -11.31), (-0.2788, -0.2236, 10.93), (-0.3058, -0.2325, 12.05), (-0.1865, -0.01496, -11.92), (-0.2356, -0.2254, 10.76), (-0.1599, -0.00565, -13.16), (-0.1425, -0.01366, -12.55), (-0.1333, 0.003686, -14.41), (-0.2879, -0.2409, 12.78), (-0.27, -0.2492, 13.51), (-0.2609, -0.232, 11.65), (-0.2834, -0.2322, 11.85), (-0.1645, -0.01431, -12.23), (-0.1552, 0.00301, -14.09), (-0.2925, -0.2495, 13.7), (-0.3171, -0.2524, 14.16), (-0.2992, -0.2607, 14.89), (-0.2918, -0.2263, 11.28), (-0.2269, -0.2512, 13.38), (-0.2243, -0.2253, 10.66), (-0.3078, -0.2351, 12.31), (-0.254, -0.2602, 14.51), (-0.2693, -0.2259, 11.07), (-0.2177, -0.2338, 11.49), (-0.2468, -0.2256, 10.86)], [], [(290, 99, 1, 465, 424, 472, 112), (291, 103, 2, 388, 116), (292, 106, 3, 389, 119), (293, 113, 0, 485, 466, 490, 121), (413, 388, 2, 386), (295, 114, 5, 98, 437), (296, 122, 10, 428, 148), (297, 171, 20, 172), (298, 159, 9, 173), (299, 126, 14, 152), (300, 175, 21, 176), (301, 163, 13, 177), (302, 130, 17, 391, 155), (303, 179, 22, 180), (304, 166, 16, 181), (305, 134, 19, 157), (306, 183, 23, 184), (307, 149, 11, 185), (414, 390, 17, 392), (309, 187, 24, 188), (310, 152, 14, 189), (439, 426, 8, 158), (312, 191, 25, 192), (313, 150, 12, 193), (314, 194, 40, 436, 160), (315, 195, 74, 196), (316, 147, 27, 197), (317, 198, 44, 164), (318, 199, 75, 200), (319, 151, 31, 201), (320, 202, 47, 167), (321, 203, 76, 204), (322, 154, 34, 205), (323, 206, 49, 169), (324, 207, 77, 208), (325, 161, 41, 209), (415, 393, 35, 399), (327, 211, 78, 212), (328, 164, 44, 213), (441, 429, 26, 146), (330, 215, 79, 216), (331, 162, 42, 217), (332, 218, 28, 434, 100), (333, 219, 80, 220), (334, 170, 50, 221), (335, 222, 52, 124), (336, 223, 81, 224), (337, 123, 51, 225), (338, 226, 53, 125), (339, 227, 82, 228), (340, 111, 39, 229), (341, 230, 32, 104), (342, 231, 83, 232), (343, 174, 54, 233), (344, 234, 56, 128), (345, 235, 84, 236), (346, 127, 55, 237), (347, 238, 57, 129), (348, 239, 85, 240), (349, 115, 43, 241), (350, 242, 35, 396, 107), (351, 243, 86, 244), (352, 178, 58, 245), (353, 246, 60, 132), (354, 247, 87, 248), (355, 131, 59, 249), (356, 250, 61, 133), (357, 251, 88, 252), (358, 118, 46, 253), (359, 254, 37, 109), (360, 255, 89, 256), (361, 182, 62, 257), (362, 258, 64, 136), (363, 259, 90, 260), (364, 135, 63, 261), (365, 262, 65, 137), (366, 263, 91, 264), (367, 101, 29, 265), (416, 394, 47, 397), (369, 267, 92, 268), (370, 186, 66, 269), (371, 270, 68, 140), (372, 444, 271, 93, 272), (373, 446, 139, 67, 273), (374, 274, 69, 141), (375, 448, 275, 94, 276), (376, 450, 104, 32, 277), (451, 432, 38, 110, 470), (378, 279, 95, 280), (379, 190, 70, 281), (380, 282, 72, 144), (381, 283, 96, 284), (382, 143, 71, 285), (383, 286, 73, 145), (384, 287, 97, 288), (385, 102, 30, 289), (194, 290, 112, 40), (74, 197, 290, 194), (197, 27, 99, 290), (198, 291, 116, 44), (75, 201, 291, 198), (201, 31, 103, 291), (202, 292, 119, 397, 47), (76, 205, 292, 202), (205, 34, 106, 292), (206, 293, 121, 49), (77, 209, 293, 206), (209, 41, 113, 293), (417, 400, 107, 396), (78, 213, 294, 401, 210), (213, 44, 116, 402, 294), (453, 437, 98, 433), (79, 217, 295, 438, 214), (217, 42, 114, 295), (218, 296, 148, 28), (80, 221, 296, 218), (221, 50, 122, 296), (222, 297, 172, 52), (81, 225, 297, 222), (225, 51, 171, 297), (226, 298, 173, 53), (82, 229, 298, 226), (229, 39, 159, 298), (230, 299, 152, 32), (83, 233, 299, 230), (233, 54, 126, 299), (234, 300, 176, 56), (84, 237, 300, 234), (237, 55, 175, 300), (238, 301, 177, 57), (85, 241, 301, 238), (241, 43, 163, 301), (242, 302, 155, 399, 35), (86, 245, 302, 242), (245, 58, 130, 302), (246, 303, 180, 60), (87, 249, 303, 246), (249, 59, 179, 303), (250, 304, 181, 61), (88, 253, 304, 250), (253, 46, 166, 304), (254, 305, 157, 37), (89, 257, 305, 254), (257, 62, 134, 305), (258, 306, 184, 64), (90, 261, 306, 258), (261, 63, 183, 306), (262, 307, 185, 65), (91, 265, 307, 262), (265, 29, 149, 307), (394, 403, 167, 47), (92, 269, 308, 266), (269, 66, 138, 404, 308), (270, 309, 188, 68), (93, 273, 309, 270), (273, 67, 187, 309), (274, 310, 189, 69), (94, 277, 310, 274), (277, 32, 152, 310), (454, 439, 158, 435), (95, 281, 311, 440, 278), (281, 70, 142, 311), (282, 312, 192, 72), (96, 285, 312, 282), (285, 71, 191, 312), (286, 313, 193, 73), (97, 289, 313, 286), (289, 30, 150, 313), (122, 314, 160, 10), (50, 196, 314, 122), (196, 74, 194, 314), (170, 315, 196, 50), (20, 125, 315, 170), (125, 53, 195, 315), (195, 316, 197, 74), (53, 173, 316, 195), (173, 9, 147, 316), (126, 317, 164, 14), (54, 200, 317, 126), (200, 75, 198, 317), (174, 318, 200, 54), (21, 129, 318, 174), (129, 57, 199, 318), (199, 319, 201, 75), (57, 177, 319, 199), (177, 13, 151, 319), (130, 320, 167, 392, 17), (58, 204, 320, 130), (204, 76, 202, 320), (178, 321, 204, 58), (22, 133, 321, 178), (133, 61, 203, 321), (203, 322, 205, 76), (61, 181, 322, 203), (181, 16, 154, 322), (134, 323, 169, 19), (62, 208, 323, 134), (208, 77, 206, 323), (182, 324, 208, 62), (23, 137, 324, 182), (137, 65, 207, 324), (207, 325, 209, 77), (65, 185, 325, 207), (185, 11, 161, 325), (418, 405, 155, 391), (66, 212, 326, 406, 138), (212, 78, 210, 407, 326), (186, 327, 212, 66), (24, 141, 327, 186), (141, 69, 211, 327), (211, 328, 213, 78), (69, 189, 328, 211), (189, 14, 164, 328), (455, 441, 146, 427), (70, 216, 329, 442, 142), (216, 79, 214, 329), (190, 330, 216, 70), (25, 145, 330, 190), (145, 73, 215, 330), (215, 331, 217, 79), (73, 193, 331, 215), (193, 12, 162, 331), (113, 332, 100, 489, 461, 484, 0), (41, 220, 332, 113), (220, 80, 218, 332), (161, 333, 220, 41), (11, 124, 333, 161), (124, 52, 219, 333), (219, 334, 221, 80), (52, 172, 334, 219), (172, 20, 170, 334), (149, 335, 124, 11), (29, 224, 335, 149), (224, 81, 222, 335), (101, 336, 224, 29), (4, 464, 423, 471, 110, 336, 101), (110, 38, 223, 336), (223, 337, 225, 81), (38, 435, 158, 337, 223), (158, 8, 123, 337), (171, 338, 125, 20), (51, 228, 338, 171), (228, 82, 226, 338), (123, 339, 228, 51), (8, 427, 146, 339, 123), (146, 26, 227, 339), (227, 340, 229, 82), (26, 433, 98, 340, 227), (98, 5, 111, 340), (99, 341, 104, 421, 462, 1), (27, 232, 341, 99), (232, 83, 230, 341), (147, 342, 232, 27), (9, 128, 342, 147), (128, 56, 231, 342), (231, 343, 233, 83), (56, 176, 343, 231), (176, 21, 174, 343), (159, 344, 128, 9), (39, 236, 344, 159), (236, 84, 234, 344), (111, 345, 236, 39), (5, 114, 345, 111), (114, 42, 235, 345), (235, 346, 237, 84), (42, 162, 346, 235), (162, 12, 127, 346), (175, 347, 129, 21), (55, 240, 347, 175), (240, 85, 238, 347), (127, 348, 240, 55), (12, 150, 348, 127), (150, 30, 239, 348), (239, 349, 241, 85), (30, 102, 349, 239), (102, 6, 115, 349), (103, 350, 107, 386, 2), (31, 244, 350, 103), (244, 86, 242, 350), (151, 351, 244, 31), (13, 132, 351, 151), (132, 60, 243, 351), (243, 352, 245, 86), (60, 180, 352, 243), (180, 22, 178, 352), (163, 353, 132, 13), (43, 248, 353, 163), (248, 87, 246, 353), (115, 354, 248, 43), (6, 117, 354, 115), (117, 45, 247, 354), (247, 355, 249, 87), (45, 165, 355, 247), (165, 15, 131, 355), (179, 356, 133, 22), (59, 252, 356, 179), (252, 88, 250, 356), (131, 357, 252, 59), (15, 153, 357, 131), (153, 398, 33, 251, 357), (251, 358, 253, 88), (33, 105, 358, 251), (105, 7, 118, 358), (106, 359, 109, 387, 3), (34, 256, 359, 106), (256, 89, 254, 359), (154, 360, 256, 34), (16, 136, 360, 154), (136, 64, 255, 360), (255, 361, 257, 89), (64, 184, 361, 255), (184, 23, 182, 361), (166, 362, 136, 16), (46, 260, 362, 166), (260, 90, 258, 362), (118, 363, 260, 46), (7, 120, 363, 118), (120, 48, 259, 363), (259, 364, 261, 90), (48, 168, 364, 259), (168, 18, 135, 364), (183, 365, 137, 23), (63, 264, 365, 183), (264, 91, 262, 365), (135, 366, 264, 63), (18, 156, 366, 135), (156, 36, 263, 366), (263, 367, 265, 91), (36, 108, 367, 263), (108, 422, 463, 4, 101, 367), (419, 408, 119, 389), (37, 268, 368, 409, 109), (268, 92, 266, 410, 368), (157, 369, 268, 37), (19, 140, 369, 157), (140, 68, 267, 369), (267, 370, 269, 92), (68, 188, 370, 267), (188, 24, 186, 370), (169, 371, 140, 19), (49, 272, 371, 169), (272, 93, 270, 371), (121, 487, 468, 492, 372, 272, 49), (0, 484, 461, 489, 100, 486, 467, 491, 443, 493, 473, 488, 372, 492, 468, 487, 121, 490, 466, 485), (456, 430, 271, 444), (271, 373, 273, 93), (430, 445, 373, 271), (457, 425, 139, 446), (187, 374, 141, 24), (67, 276, 374, 187), (276, 94, 274, 374), (139, 375, 276, 67), (425, 447, 375, 139), (458, 431, 275, 448), (275, 376, 277, 94), (431, 449, 376, 275), (459, 476, 421, 104, 450), (480, 470, 110, 471), (36, 280, 377, 452, 108), (280, 95, 278, 377), (156, 378, 280, 36), (18, 144, 378, 156), (144, 72, 279, 378), (279, 379, 281, 95), (72, 192, 379, 279), (192, 25, 190, 379), (168, 380, 144, 18), (48, 284, 380, 168), (284, 96, 282, 380), (120, 381, 284, 48), (7, 105, 381, 120), (105, 33, 395, 283, 381), (283, 412, 382, 285, 96), (420, 411, 382, 412), (153, 15, 143, 382, 411), (191, 383, 145, 25), (71, 288, 383, 191), (288, 97, 286, 383), (143, 384, 288, 71), (15, 165, 384, 143), (165, 45, 287, 384), (287, 385, 289, 97), (45, 117, 385, 287), (117, 6, 102, 385), (400, 413, 386, 107), (294, 402, 413, 400), (402, 116, 388, 413), (403, 414, 392, 167), (308, 404, 414, 403), (404, 138, 390, 414), (405, 415, 399, 155), (326, 407, 415, 405), (407, 210, 393, 415), (408, 416, 397, 119), (368, 410, 416, 408), (410, 266, 394, 416), (393, 417, 396, 35), (210, 401, 417, 393), (401, 294, 400, 417), (266, 308, 403, 394), (390, 418, 391, 17), (138, 406, 418, 390), (406, 326, 405, 418), (387, 419, 389, 3), (109, 409, 419, 387), (409, 368, 408, 419), (395, 420, 412, 283), (33, 398, 420, 395), (398, 153, 411, 420), (311, 142, 426, 439), (329, 214, 429, 441), (377, 278, 432, 451), (429, 453, 433, 26), (214, 438, 453, 429), (438, 295, 437, 453), (432, 454, 435, 38), (278, 440, 454, 432), (440, 311, 439, 454), (426, 455, 427, 8), (142, 442, 455, 426), (442, 329, 441, 455), (443, 456, 444, 372, 488, 473, 493), (100, 434, 456, 443, 491, 467, 486), (434, 28, 430, 456), (28, 148, 445, 430), (445, 457, 446, 373), (148, 428, 457, 445), (428, 10, 425, 457), (10, 160, 447, 425), (447, 458, 448, 375), (160, 436, 458, 447), (436, 40, 431, 458), (40, 112, 469, 449, 431), (449, 475, 459, 450, 376), (481, 474, 459, 475), (482, 462, 421, 476), (483, 477, 423, 464), (108, 452, 460, 478, 422), (452, 377, 451, 479, 460), (477, 480, 471, 423), (460, 479, 480, 477), (479, 451, 470, 480), (469, 481, 475, 449), (112, 472, 481, 469), (472, 424, 474, 481), (474, 482, 476, 459), (424, 465, 482, 474), (465, 1, 462, 482), (463, 483, 464, 4), (422, 478, 483, 463), (478, 460, 477, 483)])
me_cube_014.polygons.foreach_set('material_index', [0, 0, 0, 0, 1, 0, 0, 0, 0, 0, 0, 0, 0, 0, 0, 0, 0, 0, 1, 1, 1, 1, 1, 1, 0, 0, 0, 0, 0, 0, 0, 0, 0, 0, 0, 0, 1, 1, 1, 1, 1, 1, 0, 0, 0, 0, 0, 0, 0, 0, 0, 0, 0, 0, 0, 0, 0, 0, 0, 0, 0, 0, 0, 0, 0, 0, 0, 0, 0, 0, 0, 0, 0, 0, 0, 0, 0, 0, 1, 1, 1, 1, 1, 1, 1, 1, 1, 1, 1, 1, 0, 1, 1, 1, 1, 1, 0, 0, 0, 0, 0, 0, 0, 0, 0, 0, 0, 0, 1, 0, 1, 1, 0, 1, 0, 0, 0, 0, 0, 0, 0, 0, 0, 1, 0, 0, 0, 0, 0, 0, 0, 0, 0, 0, 0, 0, 0, 0, 0, 0, 0, 0, 0, 0, 0, 1, 0, 0, 0, 0, 1, 0, 1, 0, 0, 1, 0, 0, 1, 1, 0, 1, 0, 0, 1, 0, 0, 1, 0, 0, 0, 0, 0, 0, 0, 0, 0, 0, 0, 0, 0, 0, 0, 0, 0, 0, 0, 0, 0, 0, 0, 0, 0, 0, 0, 0, 0, 0, 1, 0, 0, 0, 0, 0, 1, 0, 1, 0, 0, 1, 0, 0, 1, 1, 0, 1, 0, 0, 1, 0, 0, 1, 0, 0, 0, 0, 0, 0, 0, 0, 0, 0, 0, 0, 0, 1, 0, 0, 0, 0, 0, 0, 0, 0, 0, 0, 0, 0, 0, 0, 0, 0, 0, 0, 0, 0, 0, 0, 0, 0, 0, 0, 0, 0, 0, 0, 0, 0, 0, 0, 0, 0, 0, 0, 0, 0, 0, 0, 0, 0, 0, 0, 0, 0, 0, 0, 0, 0, 0, 0, 0, 0, 0, 0, 0, 0, 0, 0, 0, 0, 0, 0, 0, 0, 0, 0, 0, 0, 0, 0, 0, 0, 0, 0, 0, 0, 0, 0, 1, 1, 0, 0, 1, 0, 0, 0, 0, 0, 0, 0, 1, 0, 1, 0, 0, 1, 0, 0, 1, 0, 0, 1, 0, 1, 1, 0, 0, 1, 0, 0, 1, 0, 0, 1, 0, 0, 1, 1, 0, 1, 0, 0, 1, 0, 0, 1, 0, 0, 1, 0, 0, 0, 0, 0, 0, 0, 0, 1, 0, 0, 0, 0, 0, 0, 1, 1, 1, 1, 1, 1, 1, 1, 1, 1, 1, 1, 1, 0, 0, 0, 1, 0, 0, 1, 0, 0, 0, 0, 1, 1, 1, 1, 1, 0, 0, 1, 0, 0, 1, 0, 0, 1, 1, 1, 1, 1, 1, 1, 1, 1, 1, 1, 1, 1, 1, 1, 1, 0, 0, 1, 1, 1, 1, 1, 1, 1, 1, 1, 1, 1, 1])
me_cube_014.materials.append(mat_floorgrass)
me_cube_014.materials.append(mat_blownfloor)
me_cube_014.use_remesh_preserve_volume = False
me_cube_014.use_remesh_preserve_attributes = False
me_cube_014.use_mirror_vertex_groups = False
me_cube_014.update()
me_cube_012 = bpy.data.meshes.new('Cube.012')
me_cube_012.from_pydata([(-1.956, -0.521, 229.6), (-0.411, -0.01355, -50.87), (2.446, -0.09547, -81.23), (0.002794, -0.3365, 91.04), (-1.953, -0.5116, 229.6), (-0.4104, -0.005896, -50.63), (2.448, -0.08719, -81.18), (-0.1079, -0.3278, 100.1)], [], [(4, 5, 1, 0), (5, 6, 2, 1), (6, 7, 3, 2), (7, 4, 0, 3), (0, 1, 2, 3), (7, 6, 5, 4)])
me_cube_012.materials.append(mat_floorgrass)
me_cube_012.use_remesh_preserve_volume = False
me_cube_012.use_remesh_preserve_attributes = False
me_cube_012.use_mirror_vertex_groups = False
me_cube_012.update()
me_cube_011 = bpy.data.meshes.new('Cube.011')
me_cube_011.from_pydata([(-2.001, -0.6436, 212.0), (-0.4133, -0.04763, -22.43), (6.075, 0.5456, -354.1), (-0.1868, -0.3344, 72.45), (-1.999, -0.6342, 212.0), (-0.4127, -0.03997, -22.19), (6.075, 0.5537, -354.0), (-0.2975, -0.3257, 81.52)], [], [(4, 5, 1, 0), (5, 6, 2, 1), (6, 7, 3, 2), (7, 4, 0, 3), (0, 1, 2, 3), (7, 6, 5, 4)])
me_cube_011.materials.append(mat_floorgrass)
me_cube_011.use_remesh_preserve_volume = False
me_cube_011.use_remesh_preserve_attributes = False
me_cube_011.use_mirror_vertex_groups = False
me_cube_011.update()
me_cube_010 = bpy.data.meshes.new('Cube.010')
me_cube_010.from_pydata([(-0.7201, -0.4404, 108.5), (-0.3055, -0.005474, -8.488), (1.465, -0.03033, -44.51), (0.2945, -0.2393, 35.74), (-0.7174, -0.431, 108.5), (-0.3049, 0.002177, -8.248), (1.465, -0.02221, -44.35), (0.2951, -0.2364, 35.58)], [], [(4, 5, 1, 0), (5, 6, 2, 1), (6, 7, 3, 2), (7, 4, 0, 3), (0, 1, 2, 3), (7, 6, 5, 4)])
me_cube_010.materials.append(mat_floorgrass)
me_cube_010.use_remesh_preserve_volume = False
me_cube_010.use_remesh_preserve_attributes = False
me_cube_010.use_mirror_vertex_groups = False
me_cube_010.update()
me_cube_009 = bpy.data.meshes.new('Cube.009')
me_cube_009.from_pydata([(-1.248, -0.1258, 35.11), (-1.13, -0.0281, 7.462), (6.315, -0.04206, -122.0), (5.655, -0.1574, -80.17), (-1.245, -0.1164, 35.1), (-1.129, -0.02045, 7.702), (6.315, -0.03394, -121.8), (5.657, -0.1495, -80.01)], [], [(4, 5, 1, 0), (5, 6, 2, 1), (6, 7, 3, 2), (7, 4, 0, 3), (0, 1, 2, 3), (7, 6, 5, 4)])
me_cube_009.materials.append(mat_floorgrass)
me_cube_009.use_remesh_preserve_volume = False
me_cube_009.use_remesh_preserve_attributes = False
me_cube_009.use_mirror_vertex_groups = False
me_cube_009.update()
me_cube_008 = bpy.data.meshes.new('Cube.008')
me_cube_008.from_pydata([(-0.4361, -0.1268, 25.29), (-0.3242, -0.008831, -7.354), (0.466, -0.04148, -21.62), (0.3565, -0.1458, 10.09), (-0.4334, -0.1174, 25.28), (-0.3236, -0.00118, -7.114), (0.4641, -0.04123, -22.01), (0.3563, -0.1458, 9.702)], [], [(4, 5, 1, 0), (5, 6, 2, 1), (6, 7, 3, 2), (7, 4, 0, 3), (0, 1, 2, 3), (7, 6, 5, 4)])
me_cube_008.materials.append(mat_floorgrass)
me_cube_008.use_remesh_preserve_volume = False
me_cube_008.use_remesh_preserve_attributes = False
me_cube_008.use_mirror_vertex_groups = False
me_cube_008.update()
me_cube_007 = bpy.data.meshes.new('Cube.007')
me_cube_007.from_pydata([(-0.4801, -0.1274, 26.12), (-0.3366, -0.008726, -7.187), (0.4479, -0.02131, -22.52), (0.3352, -0.1336, 11.24), (-0.4774, -0.118, 26.1), (-0.336, -0.001075, -6.946), (0.4474, -0.01319, -22.36), (0.3363, -0.1257, 11.39)], [], [(4, 5, 1, 0), (5, 6, 2, 1), (6, 7, 3, 2), (7, 4, 0, 3), (0, 1, 2, 3), (7, 6, 5, 4)])
me_cube_007.materials.append(mat_floorgrass)
me_cube_007.use_remesh_preserve_volume = False
me_cube_007.use_remesh_preserve_attributes = False
me_cube_007.use_mirror_vertex_groups = False
me_cube_007.update()
me_cube_006 = bpy.data.meshes.new('Cube.006')
me_cube_006.from_pydata([(-0.3657, -0.1112, 20.26), (-0.219, 0.000658, -11.38), (0.5103, -0.02473, -26.05), (0.3656, -0.1295, 6.318), (-0.363, -0.1018, 20.24), (-0.2184, 0.008309, -11.14), (0.5097, -0.01661, -25.89), (0.3667, -0.1216, 6.477)], [], [(4, 5, 1, 0), (5, 6, 2, 1), (6, 7, 3, 2), (7, 4, 0, 3), (0, 1, 2, 3), (7, 6, 5, 4)])
me_cube_006.materials.append(mat_floorgrass)
me_cube_006.use_remesh_preserve_volume = False
me_cube_006.use_remesh_preserve_attributes = False
me_cube_006.use_mirror_vertex_groups = False
me_cube_006.update()
me_cube_005 = bpy.data.meshes.new('Cube.005')
me_cube_005.from_pydata([(-0.3657, -0.1185, 22.12), (-0.248, -0.0208, -5.534), (0.4884, -0.02605, -24.01), (0.3285, -0.1321, 8.912), (-0.363, -0.1091, 22.1), (-0.2474, -0.01315, -5.294), (0.4878, -0.01793, -23.85), (0.3297, -0.1242, 9.071)], [], [(4, 5, 1, 0), (5, 6, 2, 1), (6, 7, 3, 2), (7, 4, 0, 3), (0, 1, 2, 3), (7, 6, 5, 4)])
me_cube_005.materials.append(mat_floorgrass)
me_cube_005.use_remesh_preserve_volume = False
me_cube_005.use_remesh_preserve_attributes = False
me_cube_005.use_mirror_vertex_groups = False
me_cube_005.update()
me_cube_004 = bpy.data.meshes.new('Cube.004')
me_cube_004.from_pydata([(-0.3443, -0.1088, 19.33), (-0.219, 0.000658, -11.38), (0.4492, -0.01382, -22.0), (0.2899, -0.1257, 12.37), (-0.3416, -0.09938, 19.31), (-0.2184, 0.008309, -11.14), (0.4486, -0.005698, -21.84), (0.2911, -0.1178, 12.53)], [], [(4, 5, 1, 0), (5, 6, 2, 1), (6, 7, 3, 2), (7, 4, 0, 3), (0, 1, 2, 3), (7, 6, 5, 4)])
me_cube_004.materials.append(mat_floorgrass)
me_cube_004.use_remesh_preserve_volume = False
me_cube_004.use_remesh_preserve_attributes = False
me_cube_004.use_mirror_vertex_groups = False
me_cube_004.update()
me_cube_002 = bpy.data.meshes.new('Cube.002')
me_cube_002.from_pydata([(-0.3443, -0.1088, 19.33), (-0.219, 0.000658, -11.38), (0.4478, -0.02217, -22.58), (0.2886, -0.134, 11.78), (-0.3416, -0.09938, 19.31), (-0.2184, 0.008309, -11.14), (0.4472, -0.01405, -22.42), (0.2897, -0.1261, 11.94)], [], [(4, 5, 1, 0), (5, 6, 2, 1), (6, 7, 3, 2), (7, 4, 0, 3), (0, 1, 2, 3), (7, 6, 5, 4)])
me_cube_002.materials.append(mat_floorgrass)
me_cube_002.use_remesh_preserve_volume = False
me_cube_002.use_remesh_preserve_attributes = False
me_cube_002.use_mirror_vertex_groups = False
me_cube_002.update()
me_cube_001 = bpy.data.meshes.new('Cube.001')
me_cube_001.from_pydata([(-0.3272, -0.1568, 17.5), (-0.1725, 0.01127, -14.68), (0.373, -0.04977, -21.23), (0.1982, -0.2212, 11.04), (-0.3262, -0.1626, 16.77), (-0.1726, 0.01889, -14.51), (0.3725, -0.04247, -21.12), (0.1993, -0.2133, 11.2)], [], [(4, 5, 1, 0), (5, 6, 2, 1), (6, 7, 3, 2), (7, 4, 0, 3), (0, 1, 2, 3), (7, 6, 5, 4)])
me_cube_001.materials.append(mat_floorgrass)
me_cube_001.use_remesh_preserve_volume = False
me_cube_001.use_remesh_preserve_attributes = False
me_cube_001.use_mirror_vertex_groups = False
me_cube_001.update()
me_cube = bpy.data.meshes.new('Cube')
me_cube.from_pydata([(-0.0455, -0.0455, -0.0455), (-0.0455, 0.0455, -0.0455), (0.0455, 0.0455, -0.0455), (0.0455, -0.0455, -0.0455), (-0.0455, -0.0455, 0.0455), (-0.0455, 0.0455, 0.0455), (0.0455, 0.0455, 0.0455), (0.0455, -0.0455, 0.0455)], [], [(4, 5, 1, 0), (5, 6, 2, 1), (6, 7, 3, 2), (7, 4, 0, 3), (0, 1, 2, 3), (7, 6, 5, 4)])
me_cube.use_remesh_preserve_volume = False
me_cube.use_remesh_preserve_attributes = False
me_cube.use_mirror_vertex_groups = False
me_cube.update()
me_sphere = bpy.data.meshes.new('Sphere')
me_sphere.from_pydata([], [], [])
me_sphere.use_remesh_preserve_volume = False
me_sphere.use_remesh_preserve_attributes = False
me_sphere.use_mirror_vertex_groups = False
me_sphere.update()
me_cube_003 = bpy.data.meshes.new('Cube.003')
me_cube_003.from_pydata([(-0.3228, -0.1794, 15.18), (-0.1725, 0.01098, -14.7), (0.3694, -0.06353, -22.37), (0.2038, -0.2622, 8.616), (-0.3201, -0.17, 15.16), (-0.1726, 0.01889, -14.51), (0.369, -0.05538, -22.22), (0.2049, -0.2543, 8.775)], [], [(4, 5, 1, 0), (5, 6, 2, 1), (6, 7, 3, 2), (7, 4, 0, 3), (0, 1, 2, 3), (7, 6, 5, 4)])
me_cube_003.materials.append(mat_floorgrass)
me_cube_003.use_remesh_preserve_volume = False
me_cube_003.use_remesh_preserve_attributes = False
me_cube_003.use_mirror_vertex_groups = False
me_cube_003.update()

# ---- objects
ob_cube_017 = bpy.data.objects.new('Cube.017', me_cube_013)
ob_cylinder_001 = bpy.data.objects.new('Cylinder.001', me_cylinder_002)
ob_plane_015 = bpy.data.objects.new('Plane.015', me_plane_019)
ob_cylinder = bpy.data.objects.new('Cylinder', me_cylinder_001)
ob_cube_016 = bpy.data.objects.new('Cube.016', me_cube_017)
ob_cube_015 = bpy.data.objects.new('Cube.015', me_cube_016)
ob_plane_014 = bpy.data.objects.new('Plane.014', me_plane_016)
ob_plane_013 = bpy.data.objects.new('Plane.013', me_plane_015)
ob_plane_012 = bpy.data.objects.new('Plane.012', me_plane_014)
ob_plane_011 = bpy.data.objects.new('Plane.011', me_plane_013)
ob_plane_010 = bpy.data.objects.new('Plane.010', me_plane_012)
ob_plane_009 = bpy.data.objects.new('Plane.009', me_plane_011)
ob_plane_008 = bpy.data.objects.new('Plane.008', me_plane_010)
ob_plane_007 = bpy.data.objects.new('Plane.007', me_plane_009)
ob_plane_006 = bpy.data.objects.new('Plane.006', me_plane_008)
ob_plane_005 = bpy.data.objects.new('Plane.005', me_plane_007)
ob_plane_004 = bpy.data.objects.new('Plane.004', me_plane_006)
ob_plane_003 = bpy.data.objects.new('Plane.003', me_plane_005)
ob_plane_002 = bpy.data.objects.new('Plane.002', me_plane_004)
ob_plane_001 = bpy.data.objects.new('Plane.001', me_plane_003)
ob_plane = bpy.data.objects.new('Plane', me_plane_002)
ob_cube_013 = bpy.data.objects.new('Cube.013', me_cube_015)
ob_cube_014 = bpy.data.objects.new('Cube.014', me_cube_014)
ob_cube_012 = bpy.data.objects.new('Cube.012', me_cube_012)
ob_cube_011 = bpy.data.objects.new('Cube.011', me_cube_011)
ob_cube_010 = bpy.data.objects.new('Cube.010', me_cube_010)
ob_cube_009 = bpy.data.objects.new('Cube.009', me_cube_009)
ob_cube_008 = bpy.data.objects.new('Cube.008', me_cube_008)
ob_cube_007 = bpy.data.objects.new('Cube.007', me_cube_007)
ob_cube_006 = bpy.data.objects.new('Cube.006', me_cube_006)
ob_cube_005 = bpy.data.objects.new('Cube.005', me_cube_005)
ob_cube_004 = bpy.data.objects.new('Cube.004', me_cube_004)
ob_cube_003 = bpy.data.objects.new('Cube.003', me_cube_002)
ob_cube_002 = bpy.data.objects.new('Cube.002', me_cube_001)
ob_cube = bpy.data.objects.new('Cube', me_cube)
ob_sphere = bpy.data.objects.new('Sphere', me_sphere)
ob_cube_001 = bpy.data.objects.new('Cube.001', me_cube_003)
ob_lamp = bpy.data.objects.new('Lamp', light_lamp)
ob_camera = bpy.data.objects.new('Camera', cam_camera)

# ---- transforms, parenting, visibility, modifiers, constraints
ob_cube_017.location = (1.214, 0.9175, 0.141)
ob_cube_017.rotation_euler = (0.525, -0.3022, -4.674)
ob_cube_017.scale = (-5.99, -0.4944, 0.2211)
ob_cube_017.lineart.crease_threshold = 0.0
ob_cylinder_001.location = (2.023, 0.4229, -0.05203)
ob_cylinder_001.rotation_euler = (0.0, 0.0, -0.3531)
ob_cylinder_001.scale = (4.049, 1.827, 0.183)
ob_cylinder_001.lineart.crease_threshold = 0.0
ob_plane_015.location = (1.507, 0.5001, 0.00388)
ob_plane_015.rotation_euler = (-0.09523, 0.05805, 2.696)
ob_plane_015.scale = (-3.404, -4.31, -0.6275)
ob_plane_015.lineart.crease_threshold = 0.0
ob_cylinder.location = (2.697, 1.08, -0.1123)
ob_cylinder.rotation_euler = (0.0, 0.0, -0.3531)
ob_cylinder.scale = (4.049, 1.827, 0.183)
ob_cylinder.lineart.crease_threshold = 0.0
ob_cube_016.location = (2.385, 0.9437, -0.07374)
ob_cube_016.rotation_euler = (0.06952, 0.07232, 0.7669)
ob_cube_016.scale = (-5.236, -1.082, 0.04063)
ob_cube_016.lineart.crease_threshold = 0.0
ob_cube_015.location = (1.855, 0.826, 0.004245)
ob_cube_015.rotation_euler = (0.06952, 0.07232, 0.7669)
ob_cube_015.scale = (-8.309, -1.697, 0.1654)
ob_cube_015.lineart.crease_threshold = 0.0
ob_plane_014.location = (2.259, 0.06075, -0.01916)
ob_plane_014.rotation_euler = (-0.09523, 0.05805, 2.696)
ob_plane_014.scale = (-3.404, -4.31, -0.6275)
ob_plane_014.lineart.crease_threshold = 0.0
ob_plane_013.location = (0.6104, -1.126, 0.1058)
ob_plane_013.rotation_euler = (-0.09523, 0.05805, 2.696)
ob_plane_013.scale = (-3.404, -4.31, -0.6275)
ob_plane_013.lineart.crease_threshold = 0.0
ob_plane_012.location = (-0.8357, -0.9648, 0.1747)
ob_plane_012.rotation_euler = (-0.09523, 0.05805, 2.696)
ob_plane_012.scale = (-3.404, -4.31, -0.6275)
ob_plane_012.lineart.crease_threshold = 0.0
ob_plane_011.location = (-1.925, -0.5787, 0.1877)
ob_plane_011.rotation_euler = (-0.09523, 0.05805, 2.696)
ob_plane_011.scale = (-3.404, -4.31, -0.6275)
ob_plane_011.lineart.crease_threshold = 0.0
ob_plane_010.location = (-1.895, -0.1099, 0.2124)
ob_plane_010.rotation_euler = (-0.06213, -0.01132, 0.7521)
ob_plane_010.scale = (6.078, 3.414, 0.621)
ob_plane_010.lineart.crease_threshold = 0.0
ob_plane_009.location = (0.8977, -0.3516, 0.1267)
ob_plane_009.rotation_euler = (0.1961, -0.1075, 2.864)
ob_plane_009.scale = (5.89, 3.308, 0.6019)
ob_plane_009.lineart.crease_threshold = 0.0
ob_plane_008.location = (-0.338, 0.7983, 0.1805)
ob_plane_008.rotation_euler = (-0.06213, -0.01132, 0.7521)
ob_plane_008.scale = (6.078, 3.414, 0.621)
ob_plane_008.lineart.crease_threshold = 0.0
ob_plane_007.location = (-1.11, -0.5575, 0.1805)
ob_plane_007.rotation_euler = (-0.06213, -0.01132, 0.7521)
ob_plane_007.scale = (6.078, 3.414, 0.621)
ob_plane_007.lineart.crease_threshold = 0.0
ob_plane_006.location = (-0.2915, -0.9874, 0.1805)
ob_plane_006.rotation_euler = (-0.06213, -0.01132, 0.7521)
ob_plane_006.scale = (6.078, 3.414, 0.621)
ob_plane_006.lineart.crease_threshold = 0.0
ob_plane_005.location = (1.078, -1.141, 0.1805)
ob_plane_005.rotation_euler = (-0.06213, -0.01132, 0.7521)
ob_plane_005.scale = (6.078, 3.414, 0.621)
ob_plane_005.lineart.crease_threshold = 0.0
ob_plane_004.location = (-0.1585, -0.4034, 0.1158)
ob_plane_004.rotation_euler = (0.0, 0.0, -0.6108)
ob_plane_004.scale = (8.183, 0.7635, 1.0)
ob_plane_004.lineart.crease_threshold = 0.0
ob_plane_003.location = (-0.4863, -0.6709, 0.1557)
ob_plane_003.rotation_euler = (0.0, 0.0, -0.6108)
ob_plane_003.scale = (8.183, 0.7635, 1.0)
ob_plane_003.lineart.crease_threshold = 0.0
ob_plane_002.location = (-1.216, -0.1089, 0.1886)
ob_plane_002.rotation_euler = (-0.118, -0.08445, -1.063)
ob_plane_002.scale = (1.667, 13.89, 1.897)
ob_plane_002.lineart.crease_threshold = 0.0
ob_plane_001.location = (-0.925, 0.07181, 0.1279)
ob_plane_001.rotation_euler = (-0.05463, 0.07109, 0.9765)
ob_plane_001.scale = (0.8808, 7.336, 1.002)
ob_plane_001.lineart.crease_threshold = 0.0
ob_plane.location = (-1.397, -0.1935, 0.1785)
ob_plane.rotation_euler = (-0.05463, 0.07109, 0.9765)
ob_plane.scale = (0.8808, 7.336, 1.002)
ob_plane.lineart.crease_threshold = 0.0
ob_cube_013.location = (2.882, -0.1054, -0.1531)
ob_cube_013.rotation_euler = (1.085, -3.231, 0.6735)
ob_cube_013.scale = (0.8465, 1.204, 0.01083)
ob_cube_013.lineart.crease_threshold = 0.0
ob_cube_014.location = (-0.1223, -0.3609, -0.03887)
ob_cube_014.rotation_euler = (1.008, -3.134, 0.6704)
ob_cube_014.scale = (1.854, 1.36, 0.01848)
ob_cube_014.lineart.crease_threshold = 0.0
ob_cube_012.location = (0.1093, -1.115, 0.05545)
ob_cube_012.rotation_euler = (1.085, -3.231, 0.6735)
ob_cube_012.scale = (0.2192, 0.7957, 0.002926)
ob_cube_012.lineart.crease_threshold = 0.0
ob_cube_011.location = (-1.444, -0.881, 0.09054)
ob_cube_011.rotation_euler = (1.052, -3.189, 0.6712)
ob_cube_011.scale = (0.2796, 0.874, 0.003916)
ob_cube_011.lineart.crease_threshold = 0.0
ob_cube_010.location = (-2.685, -0.4514, 0.1652)
ob_cube_010.rotation_euler = (1.085, -3.231, 0.6735)
ob_cube_010.scale = (0.6597, 1.078, 0.008131)
ob_cube_010.lineart.crease_threshold = 0.0
ob_cube_009.location = (-1.528, 0.3813, 0.09384)
ob_cube_009.rotation_euler = (1.085, -3.231, 0.6735)
ob_cube_009.scale = (0.4244, 1.05, 0.006655)
ob_cube_009.lineart.crease_threshold = 0.0
ob_cube_008.location = (-1.86, -0.1902, 0.1138)
ob_cube_008.rotation_euler = (1.085, -3.231, 0.6735)
ob_cube_008.scale = (0.6597, 1.078, 0.008131)
ob_cube_008.lineart.crease_threshold = 0.0
ob_cube_007.location = (-1.555, -0.4157, 0.1104)
ob_cube_007.rotation_euler = (1.085, -3.231, 0.6735)
ob_cube_007.scale = (0.6597, 1.078, 0.008131)
ob_cube_007.lineart.crease_threshold = 0.0
ob_cube_006.location = (-0.9649, -0.1239, 0.0677)
ob_cube_006.rotation_euler = (1.085, -3.231, 0.6735)
ob_cube_006.scale = (0.6597, 1.078, 0.008131)
ob_cube_006.lineart.crease_threshold = 0.0
ob_cube_005.location = (-1.307, 0.08049, 0.07251)
ob_cube_005.rotation_euler = (1.085, -3.231, 0.6735)
ob_cube_005.scale = (0.6597, 1.078, 0.008131)
ob_cube_005.lineart.crease_threshold = 0.0
ob_cube_004.location = (-0.8157, 0.3181, 0.05218)
ob_cube_004.rotation_euler = (1.085, -3.231, 0.6735)
ob_cube_004.scale = (0.6597, 1.078, 0.008131)
ob_cube_004.lineart.crease_threshold = 0.0
ob_cube_003.location = (-0.5118, 0.1413, 0.03478)
ob_cube_003.rotation_euler = (1.085, -3.231, 0.6735)
ob_cube_003.scale = (0.6597, 1.078, 0.008131)
ob_cube_003.lineart.crease_threshold = 0.0
ob_cube_002.location = (0.8329, -0.7181, -0.04807)
ob_cube_002.rotation_euler = (1.085, -3.231, 0.6735)
ob_cube_002.scale = (1.22, 1.305, 0.01468)
ob_cube_002.lineart.crease_threshold = 0.0
ob_cube.location = (4.224, -0.1397, 0.7707)
ob_cube.lineart.crease_threshold = 0.0
ob_sphere.location = (3.917, -0.2317, 1.144)
ob_sphere.scale = (7.065, 7.065, 7.065)
ob_sphere.lineart.crease_threshold = 0.0
ob_cube_001.location = (1.764, -0.1054, -0.1531)
ob_cube_001.rotation_euler = (1.085, -3.231, 0.6735)
ob_cube_001.scale = (1.854, 1.36, 0.01848)
ob_cube_001.lineart.crease_threshold = 0.0
ob_lamp.location = (4.076, 1.005, 5.904)
ob_lamp.rotation_euler = (0.6503, 0.05522, 1.866)
ob_lamp.lock_rotations_4d = False
ob_lamp.empty_display_type = 'ARROWS'
ob_lamp.color = (0.0, 0.0, 0.0, 0.0)
ob_lamp.lineart.crease_threshold = 0.0
ob_camera.location = (7.481, -6.508, 5.344)
ob_camera.rotation_euler = (1.109, 0.01082, 0.8149)
ob_camera.lock_rotations_4d = False
ob_camera.empty_display_type = 'ARROWS'
ob_camera.color = (0.0, 0.0, 0.0, 0.0)
ob_camera.display_type = 'WIRE'
ob_camera.lineart.crease_threshold = 0.0

# ---- collection membership
col_collection_1.objects.link(ob_cube_017)
col_collection_1.objects.link(ob_cylinder_001)
col_collection_1.objects.link(ob_plane_015)
col_collection_1.objects.link(ob_cylinder)
col_collection_1.objects.link(ob_cube_016)
col_collection_1.objects.link(ob_cube_015)
col_collection_1.objects.link(ob_plane_014)
col_collection_1.objects.link(ob_plane_013)
col_collection_1.objects.link(ob_plane_012)
col_collection_1.objects.link(ob_plane_011)
col_collection_1.objects.link(ob_plane_010)
col_collection_1.objects.link(ob_plane_009)
col_collection_1.objects.link(ob_plane_008)
col_collection_1.objects.link(ob_plane_007)
col_collection_1.objects.link(ob_plane_006)
col_collection_1.objects.link(ob_plane_005)
col_collection_1.objects.link(ob_plane_004)
col_collection_1.objects.link(ob_plane_003)
col_collection_1.objects.link(ob_plane_002)
col_collection_1.objects.link(ob_plane_001)
col_collection_1.objects.link(ob_plane)
col_collection_1.objects.link(ob_cube_013)
col_collection_1.objects.link(ob_cube_014)
col_collection_1.objects.link(ob_cube_012)
col_collection_1.objects.link(ob_cube_011)
col_collection_1.objects.link(ob_cube_010)
col_collection_1.objects.link(ob_cube_009)
col_collection_1.objects.link(ob_cube_008)
col_collection_1.objects.link(ob_cube_007)
col_collection_1.objects.link(ob_cube_006)
col_collection_1.objects.link(ob_cube_005)
col_collection_1.objects.link(ob_cube_004)
col_collection_1.objects.link(ob_cube_003)
col_collection_1.objects.link(ob_cube_002)
col_collection_1.objects.link(ob_cube)
col_collection_1.objects.link(ob_sphere)
col_collection_1.objects.link(ob_cube_001)
col_collection_1.objects.link(ob_lamp)
col_collection_1.objects.link(ob_camera)

# ---- scene / render settings (as saved in the file)
scene.camera = ob_camera
scene.frame_start = 1; scene.frame_end = 250; scene.frame_set(1)
scene.render.engine = 'BLENDER_EEVEE_NEXT'
scene.render.image_settings.color_mode = 'RGB'
scene.render.image_settings.compression = 90
scene.render.resolution_percentage = 50
scene.render.dither_intensity = 0.0
scene.render.bake_margin = 2
scene.cycles.use_denoising = False
scene.cycles.samples = 10
scene.cycles.sampling_pattern = 'TABULATED_SOBOL'
scene.cycles.light_sampling_threshold = 0.0
scene.cycles.use_adaptive_sampling = False
scene.cycles.use_light_tree = False
scene.cycles.blur_glossy = 0.0
scene.cycles.volume_bounces = 1
scene.cycles.pixel_filter_type = 'GAUSSIAN'
scene.cycles.sample_clamp_indirect = 0.0
scene.view_settings.view_transform = 'Standard'
scene.unit_settings.scale_length = 21.98
bpy.context.view_layer.update()
